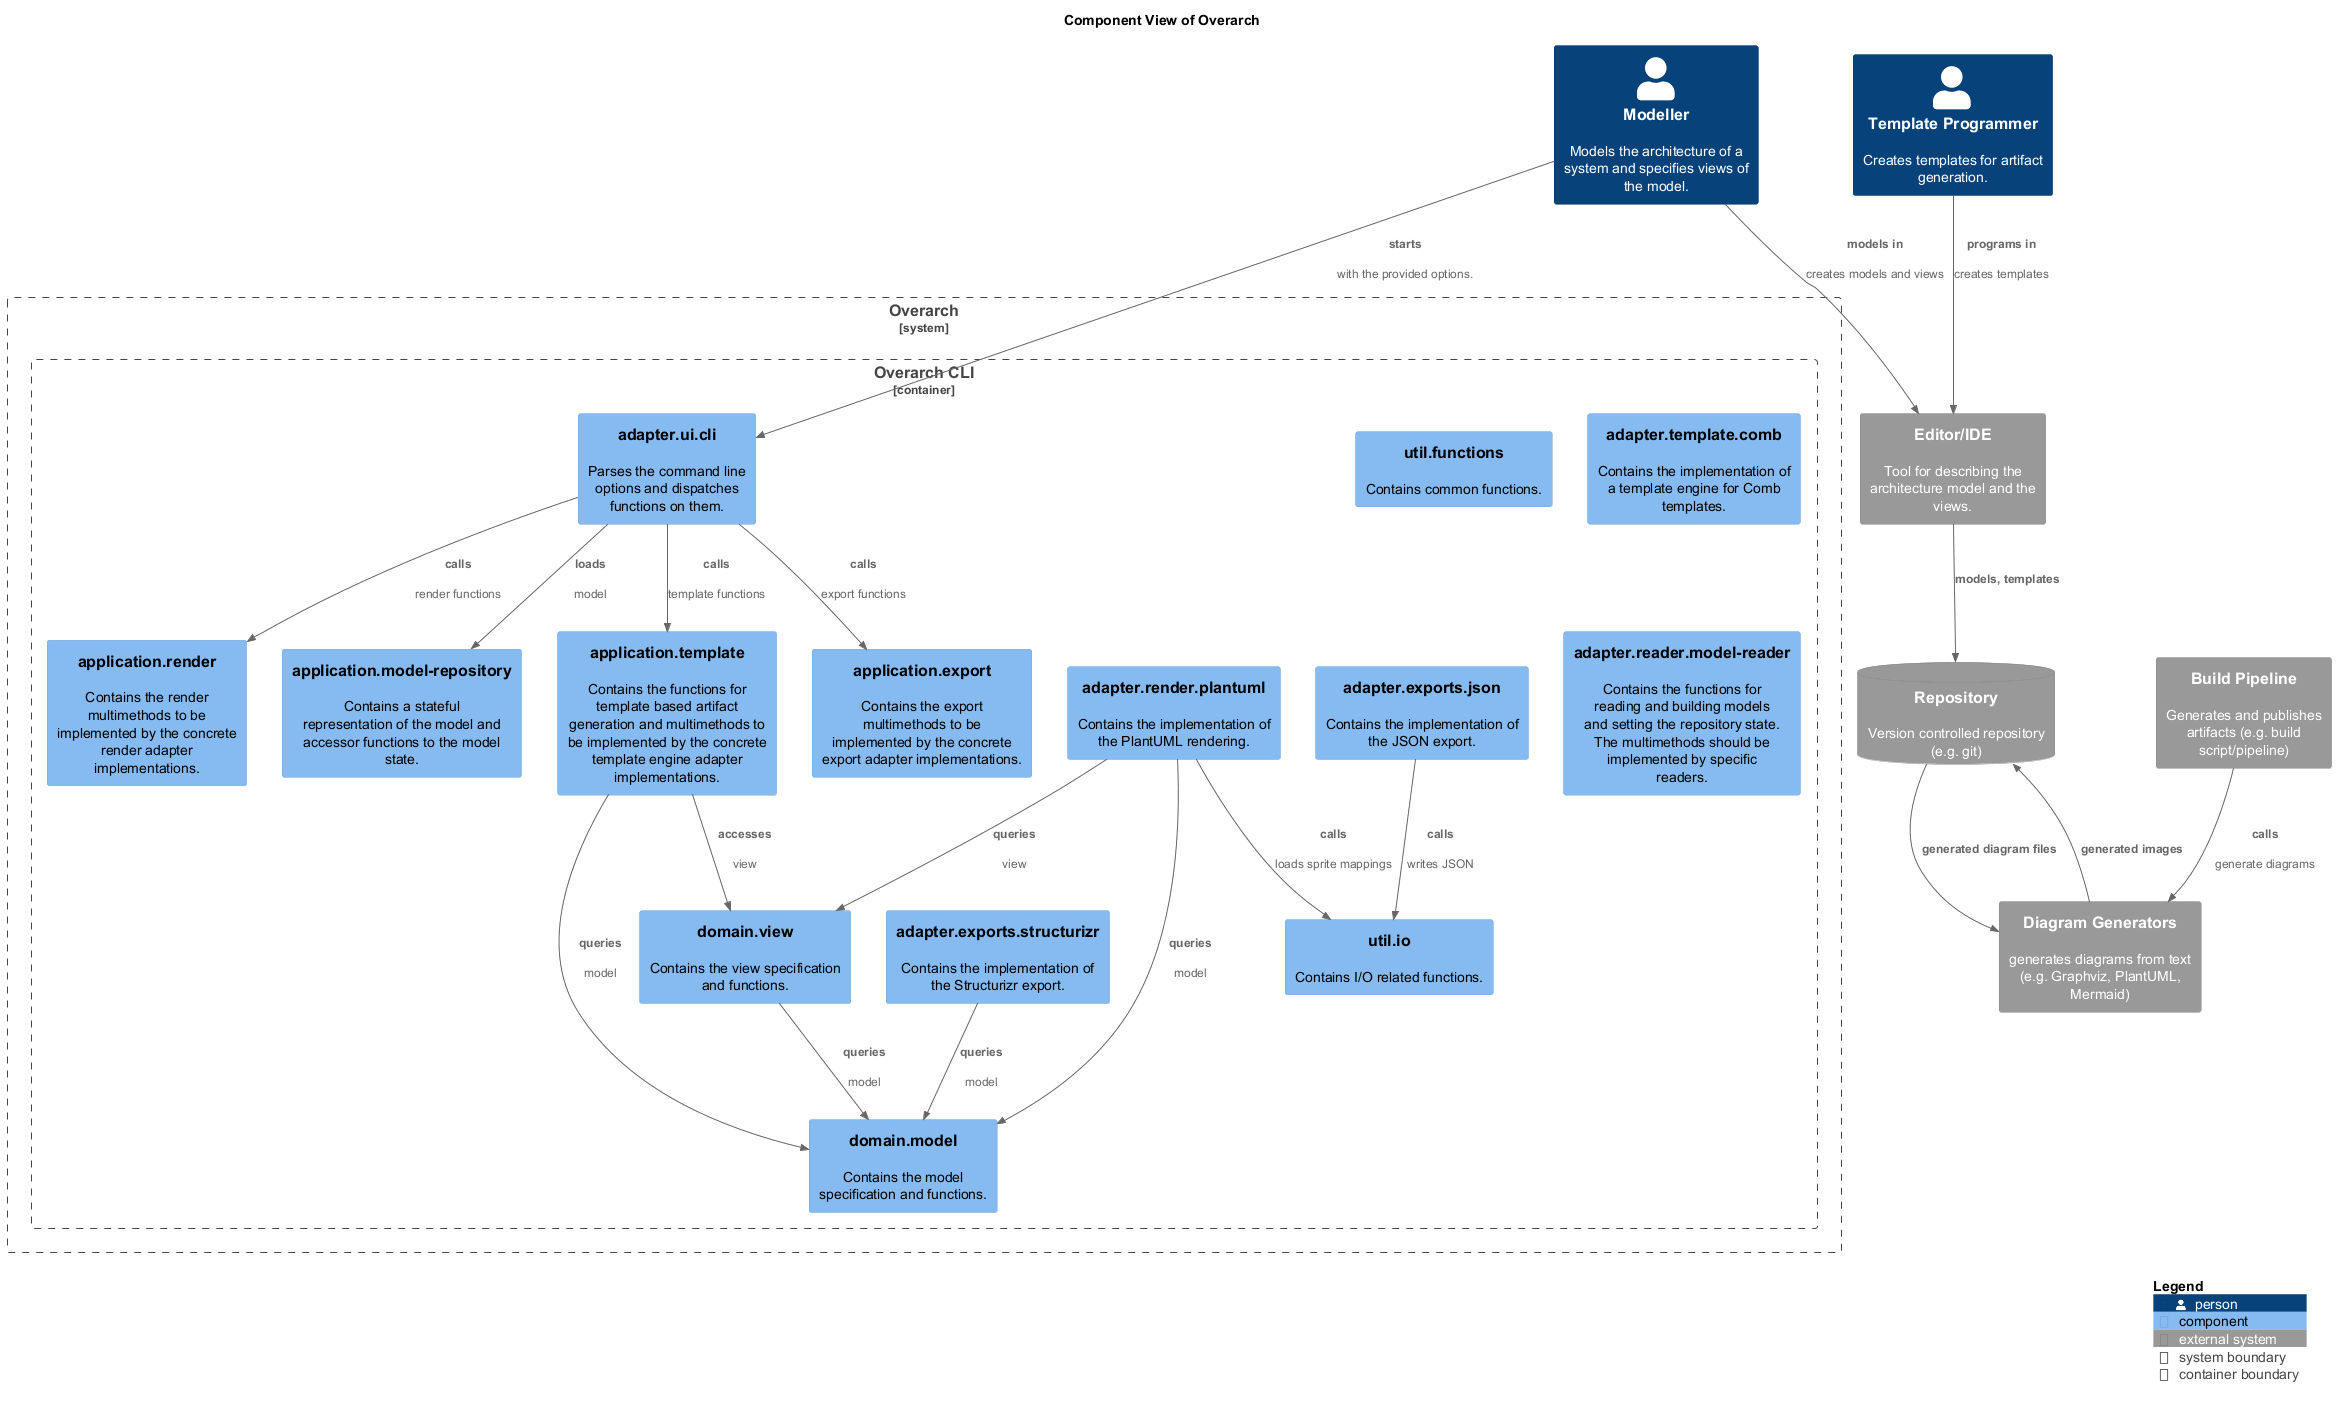

The diagram above was rendered by PlantUML. Its source (embedded in the PNG):
@startuml component-view
!include <C4/C4_Component.puml>
!include <awslib14/AWSCommon>
!include <awslib14/AWSC4Integration>
!include <azure/AzureCommon>
!include <azure/AzureC4Integration>
!include <tupadr3/common>
!include <tupadr3/devicons/clojure>







title Component View of Overarch
System_Ext(overarch_architecture_editor, "Editor/IDE", $descr="Tool for describing the architecture model and the views.")
Person(overarch_roles_modeller, "Modeller", $descr="Models the architecture of a system and specifies views of the model.")
Person(overarch_roles_templateProgrammer, "Template Programmer", $descr="Creates templates for artifact generation.")
System_Ext(overarch_architecture_diagramGenerator, "Diagram Generators", $descr="generates diagrams from text (e.g. Graphviz, PlantUML, Mermaid)")
System_Boundary(overarch_architecture_overarch, "Overarch") {
  Container_Boundary(overarch_architecture_overarchCli, "Overarch CLI") {
    Component(overarch_util_functions, "util.functions", $descr="Contains common functions.")
    Component(overarch_domain_view, "domain.view", $descr="Contains the view specification and functions.")
    Component(overarch_application_modelRepository, "application.model-repository", $descr="Contains a stateful representation of the model and accessor functions to the model state.")
    Component(overarch_application_template, "application.template", $descr="Contains the functions for template based artifact generation and multimethods to be implemented by the concrete template engine adapter implementations.")
    Component(overarch_domain_model, "domain.model", $descr="Contains the model specification and functions.")
    Component(overarch_adapter_template_comb, "adapter.template.comb", $descr="Contains the implementation of a template engine for Comb templates.")
    Component(overarch_adapter_render_plantuml, "adapter.render.plantuml", $descr="Contains the implementation of the PlantUML rendering.")
    Component(overarch_adapter_exports_json, "adapter.exports.json", $descr="Contains the implementation of the JSON export.")
    Component(overarch_util_io, "util.io", $descr="Contains I/O related functions.")
    Component(overarch_application_export, "application.export", $descr="Contains the export multimethods to be implemented by the concrete export adapter implementations.")
    Component(overarch_application_render, "application.render", $descr="Contains the render multimethods to be implemented by the concrete render adapter implementations.")
    Component(overarch_adapter_reader_modelReader, "adapter.reader.model-reader", $descr="Contains the functions for reading and building models and setting the repository state. The multimethods should be implemented by specific readers.")
    Component(overarch_adapter_exports_structurizr, "adapter.exports.structurizr", $descr="Contains the implementation of the Structurizr export.")
    Component(overarch_adapter_ui_cli, "adapter.ui.cli", $descr="Parses the command line options and dispatches functions on them.")
  }
}
System_Ext(overarch_architecture_buildPipeline, "Build Pipeline", $descr="Generates and publishes artifacts (e.g. build script/pipeline)")
SystemDb_Ext(overarch_architecture_vcRepository, "Repository", $descr="Version controlled repository (e.g. git)")
Rel(overarch_adapter_exports_structurizr, overarch_domain_model, "queries", $descr="model")
Rel(overarch_application_template, overarch_domain_view, "accesses", $descr="view")
Rel(overarch_architecture_vcRepository, overarch_architecture_diagramGenerator, "generated diagram files")
Rel(overarch_adapter_ui_cli, overarch_application_export, "calls", $descr="export functions")
Rel(overarch_adapter_render_plantuml, overarch_util_io, "calls", $descr="loads sprite mappings")
Rel(overarch_adapter_render_plantuml, overarch_domain_view, "queries", $descr="view")
Rel(overarch_roles_modeller, overarch_adapter_ui_cli, "starts", $descr="with the provided options.")
Rel(overarch_adapter_ui_cli, overarch_application_template, "calls", $descr="template functions")
Rel(overarch_adapter_ui_cli, overarch_application_modelRepository, "loads", $descr="model")
Rel(overarch_application_template, overarch_domain_model, "queries", $descr="model")
Rel(overarch_architecture_editor, overarch_architecture_vcRepository, "models, templates", $descr="")
Rel(overarch_roles_templateProgrammer, overarch_architecture_editor, "programs in", $descr="creates templates")
Rel(overarch_roles_modeller, overarch_architecture_editor, "models in", $descr="creates models and views")
Rel(overarch_architecture_buildPipeline, overarch_architecture_diagramGenerator, "calls", $descr="generate diagrams")
Rel(overarch_adapter_ui_cli, overarch_application_render, "calls", $descr="render functions")
Rel(overarch_architecture_diagramGenerator, overarch_architecture_vcRepository, "generated images")
Rel(overarch_adapter_exports_json, overarch_util_io, "calls", $descr="writes JSON")
Rel(overarch_domain_view, overarch_domain_model, "queries", $descr="model")
Rel(overarch_adapter_render_plantuml, overarch_domain_model, "queries", $descr="model")
SHOW_LEGEND()
@enduml